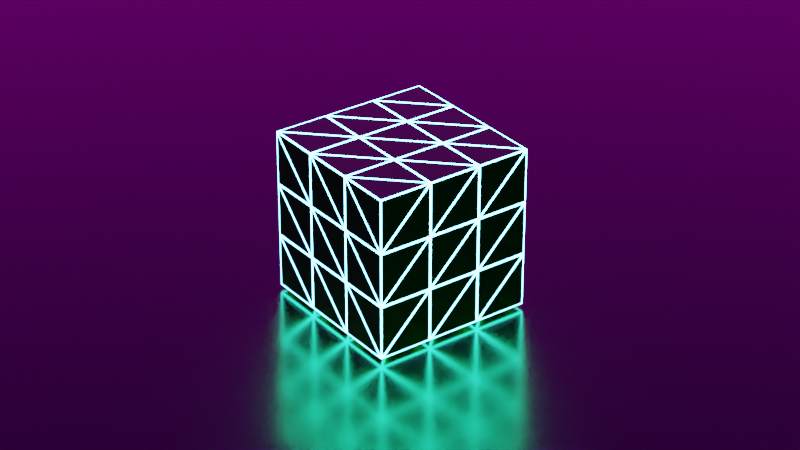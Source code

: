 # Source: CUBEabsract.blend  (saved by Blender 2.91.10; exported with 4.5.12 LTS)
import bpy
from mathutils import Matrix  # noqa: F401  (used for matrix-valued properties, if any)

bpy.ops.wm.read_factory_settings(use_empty=True)
scene = bpy.context.scene
scene.name = 'Scene'

# ---- collections
col_collection = bpy.data.collections.new('Collection'); scene.collection.children.link(col_collection)

# ---- images (referenced by path relative to the original .blend; pixels are not part of the script)
import os
ASSET_DIR = os.environ.get("B2B_ASSET_DIR", "")  # directory of the original .blend (textures are referenced by path, not embedded)
HERE = os.path.dirname(os.path.abspath(__file__))  # packed textures are extracted next to this script under _unpacked/

def load_image(name, relpath, width, height, colorspace="sRGB"):
    """Load a texture the original file referenced (path relative to the .blend, or extracted next to this script)."""
    p = next((c for c in (os.path.join(HERE, relpath), os.path.join(ASSET_DIR, relpath)) if relpath and os.path.exists(c)), "")
    if p:
        img = bpy.data.images.load(p, check_existing=True)
        img.name = name
    else:  # same state as the original file: an image datablock whose file is absent (Cycles renders it pink)
        img = bpy.data.images.new(name, width, height)
        img.source = "FILE"
        img.filepath = "//" + (relpath or name)
    img.colorspace_settings.name = colorspace
    return img
img_pond_bridge_night_4k_hdr = load_image('pond_bridge_night_4k.hdr', 'Blender Textures/pond_bridge_night_4k.hdr', 1024, 1024, 'Linear Rec.709')

# ---- materials (node trees are filled in below, after node groups)
mat_material_001 = bpy.data.materials.new('Material.001')
mat_material_001.use_transparent_shadow = False
mat_material_002 = bpy.data.materials.new('Material.002')
mat_material_002.use_transparent_shadow = False

# ---- node groups
ng_auto_smooth = bpy.data.node_groups.new('Auto Smooth', 'GeometryNodeTree')
_s = ng_auto_smooth.interface.new_socket(name='Geometry', in_out='OUTPUT', socket_type='NodeSocketGeometry')
_s = ng_auto_smooth.interface.new_socket(name='Geometry', in_out='INPUT', socket_type='NodeSocketGeometry')
_s = ng_auto_smooth.interface.new_socket(name='Angle', in_out='INPUT', socket_type='NodeSocketFloat')
_s.subtype = 'ANGLE'
_s.min_value = 0.0
_s.max_value = 3.142
ng_auto_smooth.is_modifier = True
_N = ng_auto_smooth.nodes; _L = ng_auto_smooth.links
n0 = _N.new('NodeGroupOutput'); n0.name = 'Group Output'; n0.location = (480, -100)
n1 = _N.new('NodeGroupInput'); n1.name = 'Group Input'; n1.location = (-420, -300)
n2 = _N.new('NodeGroupInput'); n2.name = 'Group Input.001'; n2.location = (-60, -100)
n3 = _N.new('GeometryNodeSetShadeSmooth'); n3.name = 'Set Shade Smooth'; n3.location = (120, -100)
n3.domain = 'EDGE'
n4 = _N.new('GeometryNodeSetShadeSmooth'); n4.name = 'Set Shade Smooth.001'; n4.location = (300, -100)
n5 = _N.new('GeometryNodeInputMeshEdgeAngle'); n5.name = 'Edge Angle'; n5.location = (-420, -220)
n6 = _N.new('GeometryNodeInputEdgeSmooth'); n6.name = 'Is Edge Smooth'; n6.location = (-60, -160)
n7 = _N.new('GeometryNodeInputShadeSmooth'); n7.name = 'Is Face Smooth'; n7.location = (-240, -340)
n8 = _N.new('FunctionNodeBooleanMath'); n8.name = 'Boolean Math'; n8.location = (-60, -220)
n9 = _N.new('FunctionNodeCompare'); n9.name = 'Compare'; n9.location = (-240, -180)
n9.operation = 'LESS_EQUAL'
_L.new(n5.outputs[0], n9.inputs[0])
_L.new(n4.outputs[0], n0.inputs[0])
_L.new(n1.outputs[1], n9.inputs[1])
_L.new(n9.outputs[0], n8.inputs[0])
_L.new(n7.outputs[0], n8.inputs[1])
_L.new(n2.outputs[0], n3.inputs[0])
_L.new(n6.outputs[0], n3.inputs[1])
_L.new(n3.outputs[0], n4.inputs[0])
_L.new(n8.outputs[0], n3.inputs[2])
n0.is_active_output = True

# ---- material node trees
mat_material_001.use_nodes = True; mat_material_001.node_tree.nodes.clear()
_N = mat_material_001.node_tree.nodes; _L = mat_material_001.node_tree.links
n0 = _N.new('ShaderNodeBsdfPrincipled'); n0.name = 'Principled BSDF'; n0.location = (80, 320)
n0.distribution = 'GGX'
n0.subsurface_method = 'BURLEY'
n0.inputs[0].default_value = (0.005754, 0.1257, 0.01685, 1.0)
n0.inputs[1].default_value = 1.0
n0.inputs[2].default_value = 0.1945
n0.inputs[3].default_value = 1.45
n0.inputs[13].default_value = 1.0
n0.inputs[27].default_value = (0.0, 0.0, 0.0, 1.0)
n0.inputs[28].default_value = 1.0
n1 = _N.new('ShaderNodeOutputMaterial'); n1.name = 'Material Output'; n1.location = (380, 320)
_L.new(n0.outputs[0], n1.inputs[0])
n1.is_active_output = True
mat_material_002.use_nodes = True; mat_material_002.node_tree.nodes.clear()
_N = mat_material_002.node_tree.nodes; _L = mat_material_002.node_tree.links
n0 = _N.new('ShaderNodeBsdfPrincipled'); n0.name = 'Principled BSDF'; n0.location = (10, 300)
n0.distribution = 'GGX'
n0.subsurface_method = 'BURLEY'
n0.inputs[0].default_value = (0.0, 0.8, 0.009272, 1.0)
n0.inputs[1].default_value = 1.0
n0.inputs[2].default_value = 0.2127
n0.inputs[3].default_value = 1.45
n0.inputs[13].default_value = 1.0
n0.inputs[27].default_value = (0.0, 0.0, 0.0, 1.0)
n0.inputs[28].default_value = 1.0
n1 = _N.new('ShaderNodeOutputMaterial'); n1.name = 'Material Output'; n1.location = (550, 300)
n2 = _N.new('ShaderNodeMixShader'); n2.name = 'Mix Shader'; n2.location = (330, 300)
n3 = _N.new('ShaderNodeWireframe'); n3.name = 'Wireframe'; n3.location = (120, 420)
n4 = _N.new('ShaderNodeEmission'); n4.name = 'Emission'; n4.location = (300, 120)
n4.inputs[0].default_value = (0.06028, 0.4673, 1.0, 1.0)
n4.inputs[1].default_value = 48.3
_L.new(n0.outputs[0], n2.inputs[1])
_L.new(n2.outputs[0], n1.inputs[0])
_L.new(n3.outputs[0], n2.inputs[0])
_L.new(n4.outputs[0], n2.inputs[2])
n1.is_active_output = True

# ---- world
world_world = bpy.data.worlds.new('World'); scene.world = world_world
world_world.use_nodes = True; world_world.node_tree.nodes.clear()
_N = world_world.node_tree.nodes; _L = world_world.node_tree.links
n0 = _N.new('ShaderNodeOutputWorld'); n0.name = 'World Output'; n0.location = (300, 300)
n1 = _N.new('ShaderNodeBackground'); n1.name = 'Background'; n1.location = (10, 300)
n2 = _N.new('ShaderNodeTexEnvironment'); n2.name = 'Environment Texture'; n2.location = (-280, 275)
n2.image = img_pond_bridge_night_4k_hdr
_L.new(n1.outputs[0], n0.inputs[0])
_L.new(n2.outputs[0], n1.inputs[0])
n0.is_active_output = True
world_world.color = (0.05088, 0.05088, 0.05088)
world_world.use_sun_shadow = False
world_world.sun_shadow_jitter_overblur = 0.0

# ---- cameras
cam_camera_001 = bpy.data.cameras.new('Camera.001')
cam_camera_001.lens = 100.0

# ---- lights
light_sun = bpy.data.lights.new('Sun', 'SUN')
light_sun.transmission_factor = 0.0
light_sun.energy = 1.0
light_sun.shadow_soft_size = 0.125

# ---- meshes
me_plane = bpy.data.meshes.new('Plane')
me_plane.from_pydata([(-1.0, -1.0, 0.0), (1.0, -1.0, 0.0), (-1.0, 1.0, 0.0), (1.0, 1.0, 0.0)], [], [(0, 1, 3, 2)])
_uv = me_plane.uv_layers.new(name='UVMap')
_uv.uv.foreach_set('vector', [0.0, 0.0, 1.0, 0.0, 1.0, 1.0, 0.0, 1.0])
me_plane.materials.append(mat_material_001)
me_plane.use_remesh_fix_poles = True
me_plane.use_remesh_preserve_attributes = False
me_plane.use_mirror_vertex_groups = False
me_plane.update()
me_cube_002 = bpy.data.meshes.new('Cube.002')
me_cube_002.from_pydata([(-1.0, -1.0, -1.0), (-1.0, -1.0, 1.0), (-1.0, 1.0, -1.0), (-1.0, 1.0, 1.0), (1.0, -1.0, -1.0), (1.0, -1.0, 1.0), (1.0, 1.0, -1.0), (1.0, 1.0, 1.0), (-1.0, 0.3333, -1.0), (-1.0, -0.3333, -1.0), (-1.0, -1.0, -0.3333), (-1.0, -1.0, 0.3333), (-1.0, -0.3333, 1.0), (-1.0, 0.3333, 1.0), (-1.0, 1.0, 0.3333), (-1.0, 1.0, -0.3333), (0.3333, 1.0, -1.0), (-0.3333, 1.0, -1.0), (-0.3333, 1.0, 1.0), (0.3333, 1.0, 1.0), (1.0, 1.0, 0.3333), (1.0, 1.0, -0.3333), (1.0, -0.3333, -1.0), (1.0, 0.3333, -1.0), (1.0, 0.3333, 1.0), (1.0, -0.3333, 1.0), (1.0, -1.0, 0.3333), (1.0, -1.0, -0.3333), (-0.3333, -1.0, -1.0), (0.3333, -1.0, -1.0), (0.3333, -1.0, 1.0), (-0.3333, -1.0, 1.0), (0.3333, 0.3333, 1.0), (0.3333, -0.3333, 1.0), (-0.3333, 0.3333, 1.0), (-0.3333, -0.3333, 1.0), (-0.3333, 0.3333, -1.0), (-0.3333, -0.3333, -1.0), (0.3333, 0.3333, -1.0), (0.3333, -0.3333, -1.0), (0.3333, -1.0, -0.3333), (-0.3333, -1.0, -0.3333), (0.3333, -1.0, 0.3333), (-0.3333, -1.0, 0.3333), (1.0, 0.3333, -0.3333), (1.0, -0.3333, -0.3333), (1.0, 0.3333, 0.3333), (1.0, -0.3333, 0.3333), (-0.3333, 1.0, -0.3333), (0.3333, 1.0, -0.3333), (-0.3333, 1.0, 0.3333), (0.3333, 1.0, 0.3333), (-1.0, -0.3333, -0.3333), (-1.0, 0.3333, -0.3333), (-1.0, -0.3333, 0.3333), (-1.0, 0.3333, 0.3333), (0.3333, -0.3333, 0.3333), (0.3333, 0.3333, 0.3333), (-0.3333, -0.3333, 0.3333), (-0.3333, 0.3333, 0.3333)], [(59, 50), (57, 51), (56, 57), (58, 59)], [(55, 13, 3, 14), (51, 19, 7, 20), (47, 25, 5, 26), (43, 31, 1, 11), (39, 22, 4, 29), (35, 12, 1, 31), (25, 33, 30, 5), (7, 19, 32, 24), (24, 32, 33, 25), (19, 18, 34, 32), (32, 34, 35, 33), (18, 3, 13, 34), (34, 13, 12, 35), (9, 37, 28, 0), (37, 39, 29, 28), (2, 17, 36, 8), (8, 36, 37, 9), (17, 16, 38, 36), (36, 38, 39, 37), (16, 6, 23, 38), (38, 23, 22, 39), (28, 41, 10, 0), (41, 43, 11, 10), (4, 27, 40, 29), (29, 40, 41, 28), (27, 26, 42, 40), (40, 42, 43, 41), (26, 5, 30, 42), (22, 45, 27, 4), (45, 47, 26, 27), (6, 21, 44, 23), (23, 44, 45, 22), (21, 20, 46, 44), (44, 46, 47, 45), (20, 7, 24, 46), (46, 24, 25, 47), (16, 49, 21, 6), (49, 51, 20, 21), (2, 15, 48, 17), (17, 48, 49, 16), (15, 14, 50, 48), (48, 50, 51, 49), (14, 3, 18, 50), (50, 18, 19, 51), (8, 53, 15, 2), (53, 55, 14, 15), (0, 10, 52, 9), (9, 52, 53, 8), (10, 11, 54, 52), (52, 54, 55, 53), (11, 1, 12, 54), (54, 12, 13, 55), (35, 58, 56, 33), (43, 42, 56, 58), (35, 31, 43, 58), (33, 56, 42, 30)])
me_cube_002.polygons.foreach_set('use_smooth', [True] * 56)
_uv = me_cube_002.uv_layers.new(name='UVMap')
_uv.uv.foreach_set('vector', [0.5417, 0.1667, 0.625, 0.1667, 0.625, 0.25, 0.5417, 0.25, 0.5417, 0.4167, 0.625, 0.4167, 0.625, 0.5, 0.5417, 0.5, 0.5417, 0.6667, 0.625, 0.6667, 0.625, 0.75, 0.5417, 0.75, 0.5417, 0.9167, 0.625, 0.9167, 0.625, 1.0, 0.5417, 1.0, 0.2917, 0.6667, 0.375, 0.6667, 0.375, 0.75, 0.2917, 0.75, 0.7917, 0.6667, 0.875, 0.6667, 0.875, 0.75, 0.7917, 0.75, 0.625, 0.6667, 0.7083, 0.6667, 0.7083, 0.75, 0.625, 0.75, 0.625, 0.5, 0.7083, 0.5, 0.7083, 0.5833, 0.625, 0.5833, 0.625, 0.5833, 0.7083, 0.5833, 0.7083, 0.6667, 0.625, 0.6667, 0.7083, 0.5, 0.7917, 0.5, 0.7917, 0.5833, 0.7083, 0.5833, 0.7083, 0.5833, 0.7917, 0.5833, 0.7917, 0.6667, 0.7083, 0.6667, 0.7917, 0.5, 0.875, 0.5, 0.875, 0.5833, 0.7917, 0.5833, 0.7917, 0.5833, 0.875, 0.5833, 0.875, 0.6667, 0.7917, 0.6667, 0.125, 0.6667, 0.2083, 0.6667, 0.2083, 0.75, 0.125, 0.75, 0.2083, 0.6667, 0.2917, 0.6667, 0.2917, 0.75, 0.2083, 0.75, 0.125, 0.5, 0.2083, 0.5, 0.2083, 0.5833, 0.125, 0.5833, 0.125, 0.5833, 0.2083, 0.5833, 0.2083, 0.6667, 0.125, 0.6667, 0.2083, 0.5, 0.2917, 0.5, 0.2917, 0.5833, 0.2083, 0.5833, 0.2083, 0.5833, 0.2917, 0.5833, 0.2917, 0.6667, 0.2083, 0.6667, 0.2917, 0.5, 0.375, 0.5, 0.375, 0.5833, 0.2917, 0.5833, 0.2917, 0.5833, 0.375, 0.5833, 0.375, 0.6667, 0.2917, 0.6667, 0.375, 0.9167, 0.4583, 0.9167, 0.4583, 1.0, 0.375, 1.0, 0.4583, 0.9167, 0.5417, 0.9167, 0.5417, 1.0, 0.4583, 1.0, 0.375, 0.75, 0.4583, 0.75, 0.4583, 0.8333, 0.375, 0.8333, 0.375, 0.8333, 0.4583, 0.8333, 0.4583, 0.9167, 0.375, 0.9167, 0.4583, 0.75, 0.5417, 0.75, 0.5417, 0.8333, 0.4583, 0.8333, 0.4583, 0.8333, 0.5417, 0.8333, 0.5417, 0.9167, 0.4583, 0.9167, 0.5417, 0.75, 0.625, 0.75, 0.625, 0.8333, 0.5417, 0.8333, 0.375, 0.6667, 0.4583, 0.6667, 0.4583, 0.75, 0.375, 0.75, 0.4583, 0.6667, 0.5417, 0.6667, 0.5417, 0.75, 0.4583, 0.75, 0.375, 0.5, 0.4583, 0.5, 0.4583, 0.5833, 0.375, 0.5833, 0.375, 0.5833, 0.4583, 0.5833, 0.4583, 0.6667, 0.375, 0.6667, 0.4583, 0.5, 0.5417, 0.5, 0.5417, 0.5833, 0.4583, 0.5833, 0.4583, 0.5833, 0.5417, 0.5833, 0.5417, 0.6667, 0.4583, 0.6667, 0.5417, 0.5, 0.625, 0.5, 0.625, 0.5833, 0.5417, 0.5833, 0.5417, 0.5833, 0.625, 0.5833, 0.625, 0.6667, 0.5417, 0.6667, 0.375, 0.4167, 0.4583, 0.4167, 0.4583, 0.5, 0.375, 0.5, 0.4583, 0.4167, 0.5417, 0.4167, 0.5417, 0.5, 0.4583, 0.5, 0.375, 0.25, 0.4583, 0.25, 0.4583, 0.3333, 0.375, 0.3333, 0.375, 0.3333, 0.4583, 0.3333, 0.4583, 0.4167, 0.375, 0.4167, 0.4583, 0.25, 0.5417, 0.25, 0.5417, 0.3333, 0.4583, 0.3333, 0.4583, 0.3333, 0.5417, 0.3333, 0.5417, 0.4167, 0.4583, 0.4167, 0.5417, 0.25, 0.625, 0.25, 0.625, 0.3333, 0.5417, 0.3333, 0.5417, 0.3333, 0.625, 0.3333, 0.625, 0.4167, 0.5417, 0.4167, 0.375, 0.1667, 0.4583, 0.1667, 0.4583, 0.25, 0.375, 0.25, 0.4583, 0.1667, 0.5417, 0.1667, 0.5417, 0.25, 0.4583, 0.25, 0.375, 0.0, 0.4583, 0.0, 0.4583, 0.08333, 0.375, 0.08333, 0.375, 0.08333, 0.4583, 0.08333, 0.4583, 0.1667, 0.375, 0.1667, 0.4583, 0.0, 0.5417, 0.0, 0.5417, 0.08333, 0.4583, 0.08333, 0.4583, 0.08333, 0.5417, 0.08333, 0.5417, 0.1667, 0.4583, 0.1667, 0.5417, 0.0, 0.625, 0.0, 0.625, 0.08333, 0.5417, 0.08333, 0.5417, 0.08333, 0.625, 0.08333, 0.625, 0.1667, 0.5417, 0.1667, 0.7917, 0.6667, 0.0, 0.0, 0.0, 0.0, 0.7083, 0.6667, 0.5417, 0.9167, 0.5417, 0.8333, 0.0, 0.0, 0.0, 0.0, 0.7917, 0.6667, 0.625, 0.9167, 0.5417, 0.9167, 0.0, 0.0, 0.7083, 0.6667, 0.0, 0.0, 0.5417, 0.8333, 0.625, 0.8333])
me_cube_002.materials.append(mat_material_002)
me_cube_002.use_remesh_fix_poles = True
me_cube_002.use_remesh_preserve_attributes = False
me_cube_002.use_mirror_vertex_groups = False
me_cube_002.update()
me_cube_003 = bpy.data.meshes.new('Cube.003')
me_cube_003.from_pydata([(-0.3333, -0.3333, 0.3333), (-0.3333, -0.3333, -0.3333), (-0.3333, 0.3333, 0.3333), (0.3333, -0.3333, 0.3333), (0.3333, 0.3333, 0.3333), (0.3333, -0.3333, -0.3333), (-0.3333, 0.3333, -0.3333), (0.3333, 0.3333, -0.3333), (-0.3333, -0.3333, -0.1111), (-0.3333, -0.3333, 0.1111), (0.1111, -0.3333, 0.3333), (-0.1111, -0.3333, 0.3333), (-0.3333, -0.1111, 0.3333), (-0.3333, 0.1111, 0.3333), (0.3333, 0.1111, 0.3333), (0.3333, -0.1111, 0.3333), (-0.1111, 0.3333, 0.3333), (0.1111, 0.3333, 0.3333), (0.1111, -0.3333, -0.3333), (-0.1111, -0.3333, -0.3333), (0.3333, -0.3333, 0.1111), (0.3333, -0.3333, -0.1111), (-0.3333, -0.1111, -0.3333), (-0.3333, 0.1111, -0.3333), (-0.3333, 0.3333, 0.1111), (-0.3333, 0.3333, -0.1111), (0.3333, -0.1111, -0.3333), (0.3333, 0.1111, -0.3333), (0.3333, 0.3333, 0.1111), (0.3333, 0.3333, -0.1111), (-0.1111, 0.3333, -0.3333), (0.1111, 0.3333, -0.3333), (0.1111, -0.1111, -0.3333), (0.1111, 0.1111, -0.3333), (-0.1111, -0.1111, -0.3333), (-0.1111, 0.1111, -0.3333), (0.1111, 0.3333, 0.1111), (-0.1111, 0.3333, 0.1111), (0.1111, 0.3333, -0.1111), (-0.1111, 0.3333, -0.1111), (0.3333, 0.1111, 0.1111), (0.3333, 0.1111, -0.1111), (0.3333, -0.1111, 0.1111), (0.3333, -0.1111, -0.1111), (-0.3333, -0.1111, -0.1111), (-0.3333, 0.1111, -0.1111), (-0.3333, -0.1111, 0.1111), (-0.3333, 0.1111, 0.1111), (0.1111, 0.1111, 0.3333), (0.1111, -0.1111, 0.3333), (-0.1111, 0.1111, 0.3333), (-0.1111, -0.1111, 0.3333), (0.1111, -0.3333, -0.1111), (-0.1111, -0.3333, -0.1111), (0.1111, -0.3333, 0.1111), (-0.1111, -0.3333, 0.1111)], [], [(55, 11, 0, 9), (51, 12, 0, 11), (47, 13, 2, 24), (43, 21, 5, 26), (39, 30, 6, 25), (35, 23, 6, 30), (27, 33, 31, 7), (33, 35, 30, 31), (5, 18, 32, 26), (26, 32, 33, 27), (18, 19, 34, 32), (32, 34, 35, 33), (19, 1, 22, 34), (34, 22, 23, 35), (16, 37, 24, 2), (37, 39, 25, 24), (4, 28, 36, 17), (17, 36, 37, 16), (28, 29, 38, 36), (36, 38, 39, 37), (29, 7, 31, 38), (38, 31, 30, 39), (29, 41, 27, 7), (41, 43, 26, 27), (4, 14, 40, 28), (28, 40, 41, 29), (14, 15, 42, 40), (40, 42, 43, 41), (15, 3, 20, 42), (42, 20, 21, 43), (23, 45, 25, 6), (45, 47, 24, 25), (1, 8, 44, 22), (22, 44, 45, 23), (8, 9, 46, 44), (44, 46, 47, 45), (9, 0, 12, 46), (46, 12, 13, 47), (15, 49, 10, 3), (49, 51, 11, 10), (4, 17, 48, 14), (14, 48, 49, 15), (17, 16, 50, 48), (48, 50, 51, 49), (16, 2, 13, 50), (50, 13, 12, 51), (19, 53, 8, 1), (53, 55, 9, 8), (5, 21, 52, 18), (18, 52, 53, 19), (21, 20, 54, 52), (52, 54, 55, 53), (20, 3, 10, 54), (54, 10, 11, 55)])
me_cube_003.polygons.foreach_set('use_smooth', [True] * 54)
_uv = me_cube_003.uv_layers.new(name='UVMap')
_uv.uv.foreach_set('vector', [0.5972, 0.9722, 0.625, 0.9722, 0.625, 1.0, 0.5972, 1.0, 0.8472, 0.7222, 0.875, 0.7222, 0.875, 0.75, 0.8472, 0.75, 0.5972, 0.05556, 0.625, 0.05556, 0.625, 0.08333, 0.5972, 0.08333, 0.4676, 0.6852, 0.5694, 0.9167, 0.5417, 0.9167, 0.3611, 0.6111, 0.4676, 0.1296, 0.3611, 0.05556, 0.5417, 0.08333, 0.5694, 0.08333, 0.4213, 0.1389, 0.5417, 0.05556, 0.5417, 0.08333, 0.3611, 0.05556, 0.1806, 0.3056, 0.3009, 0.2222, 0.1806, 0.02778, 0.0, 0.0, 0.3009, 0.2222, 0.4213, 0.1389, 0.3611, 0.05556, 0.1806, 0.02778, 0.5417, 0.9167, 0.5417, 0.6111, 0.4213, 0.4167, 0.3611, 0.6111, 0.3611, 0.6111, 0.4213, 0.4167, 0.3009, 0.2222, 0.1806, 0.3056, 0.5417, 0.6111, 0.5417, 0.3056, 0.4815, 0.2222, 0.4213, 0.4167, 0.4213, 0.4167, 0.4815, 0.2222, 0.4213, 0.1389, 0.3009, 0.2222, 0.5417, 0.3056, 0.5417, 0.0, 0.5417, 0.02778, 0.4815, 0.2222, 0.4815, 0.2222, 0.5417, 0.02778, 0.5417, 0.05556, 0.4213, 0.1389, 0.6806, 0.2778, 0.5741, 0.2037, 0.5972, 0.08333, 0.625, 0.08333, 0.5741, 0.2037, 0.4676, 0.1296, 0.5694, 0.08333, 0.5972, 0.08333, 0.7917, 0.6667, 0.5278, 0.4444, 0.5509, 0.3241, 0.7361, 0.4722, 0.7361, 0.4722, 0.5509, 0.3241, 0.5741, 0.2037, 0.6806, 0.2778, 0.5278, 0.4444, 0.2639, 0.2222, 0.3657, 0.1759, 0.5509, 0.3241, 0.5509, 0.3241, 0.3657, 0.1759, 0.4676, 0.1296, 0.5741, 0.2037, 0.2639, 0.2222, 0.0, 0.0, 0.1806, 0.02778, 0.3657, 0.1759, 0.3657, 0.1759, 0.1806, 0.02778, 0.3611, 0.05556, 0.4676, 0.1296, 0.2639, 0.2222, 0.3657, 0.4537, 0.1806, 0.3056, 0.0, 0.0, 0.3657, 0.4537, 0.4676, 0.6852, 0.3611, 0.6111, 0.1806, 0.3056, 0.7917, 0.6667, 0.7361, 0.75, 0.5509, 0.6019, 0.5278, 0.4444, 0.5278, 0.4444, 0.5509, 0.6019, 0.3657, 0.4537, 0.2639, 0.2222, 0.7361, 0.75, 0.6806, 0.8333, 0.5741, 0.7593, 0.5509, 0.6019, 0.5509, 0.6019, 0.5741, 0.7593, 0.4676, 0.6852, 0.3657, 0.4537, 0.6806, 0.8333, 0.625, 0.9167, 0.5972, 0.9167, 0.5741, 0.7593, 0.5741, 0.7593, 0.5972, 0.9167, 0.5694, 0.9167, 0.4676, 0.6852, 0.5417, 0.05556, 0.5694, 0.05556, 0.5694, 0.08333, 0.5417, 0.08333, 0.5694, 0.05556, 0.5972, 0.05556, 0.5972, 0.08333, 0.5694, 0.08333, 0.5417, 0.0, 0.5694, 0.0, 0.5694, 0.02778, 0.5417, 0.02778, 0.5417, 0.02778, 0.5694, 0.02778, 0.5694, 0.05556, 0.5417, 0.05556, 0.5694, 0.0, 0.5972, 0.0, 0.5972, 0.02778, 0.5694, 0.02778, 0.5694, 0.02778, 0.5972, 0.02778, 0.5972, 0.05556, 0.5694, 0.05556, 0.5972, 0.0, 0.625, 0.0, 0.625, 0.02778, 0.5972, 0.02778, 0.5972, 0.02778, 0.625, 0.02778, 0.625, 0.05556, 0.5972, 0.05556, 0.7917, 0.7222, 0.8194, 0.7222, 0.8194, 0.75, 0.7917, 0.75, 0.8194, 0.7222, 0.8472, 0.7222, 0.8472, 0.75, 0.8194, 0.75, 0.7917, 0.6667, 0.8194, 0.6667, 0.8194, 0.6944, 0.7917, 0.6944, 0.7917, 0.6944, 0.8194, 0.6944, 0.8194, 0.7222, 0.7917, 0.7222, 0.8194, 0.6667, 0.8472, 0.6667, 0.8472, 0.6944, 0.8194, 0.6944, 0.8194, 0.6944, 0.8472, 0.6944, 0.8472, 0.7222, 0.8194, 0.7222, 0.8472, 0.6667, 0.875, 0.6667, 0.875, 0.6944, 0.8472, 0.6944, 0.8472, 0.6944, 0.875, 0.6944, 0.875, 0.7222, 0.8472, 0.7222, 0.5417, 0.9722, 0.5694, 0.9722, 0.5694, 1.0, 0.5417, 1.0, 0.5694, 0.9722, 0.5972, 0.9722, 0.5972, 1.0, 0.5694, 1.0, 0.5417, 0.9167, 0.5694, 0.9167, 0.5694, 0.9444, 0.5417, 0.9444, 0.5417, 0.9444, 0.5694, 0.9444, 0.5694, 0.9722, 0.5417, 0.9722, 0.5694, 0.9167, 0.5972, 0.9167, 0.5972, 0.9444, 0.5694, 0.9444, 0.5694, 0.9444, 0.5972, 0.9444, 0.5972, 0.9722, 0.5694, 0.9722, 0.5972, 0.9167, 0.625, 0.9167, 0.625, 0.9444, 0.5972, 0.9444, 0.5972, 0.9444, 0.625, 0.9444, 0.625, 0.9722, 0.5972, 0.9722])
me_cube_003.materials.append(mat_material_002)
me_cube_003.use_remesh_fix_poles = True
me_cube_003.use_remesh_preserve_attributes = False
me_cube_003.use_mirror_vertex_groups = False
me_cube_003.update()

# ---- objects
ob_plane = bpy.data.objects.new('Plane', me_plane)
ob_cube = bpy.data.objects.new('Cube', me_cube_002)
ob_cube_001 = bpy.data.objects.new('Cube.001', me_cube_003)
ob_camera = bpy.data.objects.new('Camera', cam_camera_001)
ob_sun = bpy.data.objects.new('Sun', light_sun)

# ---- transforms, parenting, visibility, modifiers, constraints
ob_plane.location = (0.0, 0.0, -0.01149)
ob_plane.scale = (16.0, 16.0, 16.0)
ob_plane.lineart.crease_threshold = 0.0
ob_cube.location = (0.0, 0.0, 1.0)
ob_cube.lineart.crease_threshold = 0.0
_m = ob_cube.modifiers.new('Bevel', 'BEVEL')
_m.width = 0.02
_m.width_pct = 0.02
_m.segments = 5
_m.limit_method = 'WEIGHT'
_m = ob_cube.modifiers.new('Auto Smooth', 'NODES')
_m.node_group = ng_auto_smooth
_gi = [s.identifier for s in ng_auto_smooth.interface.items_tree if s.item_type == 'SOCKET' and s.in_out == 'INPUT']
_m[_gi[1]] = 0.5236  # Angle
ob_cube_001.location = (7.451e-09, -7.663, 0.3403)
ob_cube_001.lineart.crease_threshold = 0.0
_m = ob_cube_001.modifiers.new('Bevel', 'BEVEL')
_m.width = 0.02
_m.width_pct = 0.02
_m.segments = 5
_m.limit_method = 'WEIGHT'
_m = ob_cube_001.modifiers.new('Auto Smooth', 'NODES')
_m.node_group = ng_auto_smooth
_gi = [s.identifier for s in ng_auto_smooth.interface.items_tree if s.item_type == 'SOCKET' and s.in_out == 'INPUT']
_m[_gi[1]] = 0.5236  # Angle
ob_camera.location = (5.925, -12.01, 4.459)
ob_camera.rotation_euler = (1.057, -4.333e-07, 0.9383)
ob_camera.scale = (1.0, 1.0, 1.0)
ob_camera.lineart.crease_threshold = 0.0
ob_sun.location = (5.7, -4.538, 6.503)
ob_sun.rotation_euler = (0.09119, 0.2876, 0.01321)
ob_sun.lineart.crease_threshold = 0.0

# ---- collection membership
col_collection.objects.link(ob_plane)
col_collection.objects.link(ob_cube)
col_collection.objects.link(ob_cube_001)
col_collection.objects.link(ob_camera)
col_collection.objects.link(ob_sun)

# ---- scene / render settings (as saved in the file)
scene.camera = ob_camera
scene.frame_start = 1; scene.frame_end = 75; scene.frame_set(1)
scene.render.engine = 'BLENDER_EEVEE_NEXT'
scene.render.image_settings.file_format = 'FFMPEG'
scene.render.image_settings.color_mode = 'RGB'
scene.cycles.use_denoising = False
scene.cycles.samples = 128
scene.cycles.sampling_pattern = 'TABULATED_SOBOL'
scene.cycles.use_adaptive_sampling = False
scene.cycles.use_light_tree = False
scene.eevee.use_gtao = True
scene.eevee.use_raytracing = True
scene.view_settings.look = 'Very High Contrast'
scene.view_settings.view_transform = 'Filmic'
bpy.context.view_layer.update()
